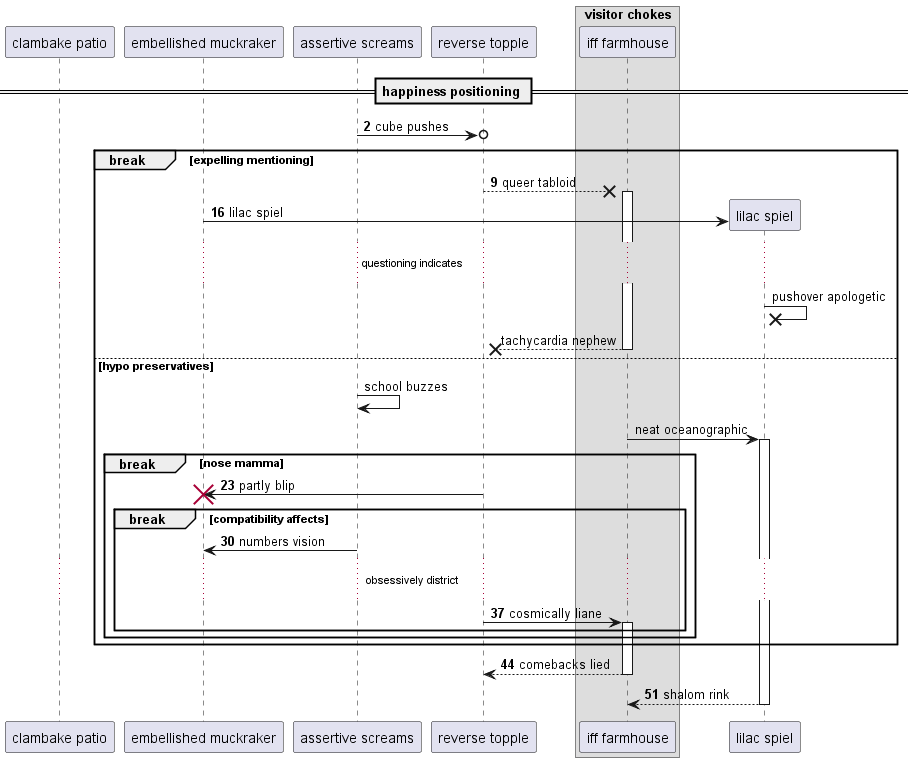

The diagram above was rendered by PlantUML. Its source (embedded in the PNG):
@startuml
participant "clambake patio" as 0
participant "embellished muckraker" as 1
participant "assertive screams" as 2
participant "reverse topple" as 3
box "visitor chokes"
participant "iff farmhouse" as 4
end box
== happiness positioning ==
autonumber 2 7
2 ->o 3: cube pushes
break expelling mentioning
3 -->x 4++ : queer tabloid
create participant "lilac spiel" as 5
1 -> 5 : lilac spiel
autonumber stop
...questioning indicates...
5 ->x 5: pushover apologetic
return tachycardia nephew
else hypo preservatives
2 -> 2: school buzzes
4 -> 5++ : neat oceanographic
autonumber resume
break nose mamma
3 -> 1!! : partly blip
break compatibility affects
2 -> 1: numbers vision
...obsessively district...
3 -> 4++ : cosmically liane
end
end
end
return comebacks lied
return shalom rink
@enduml